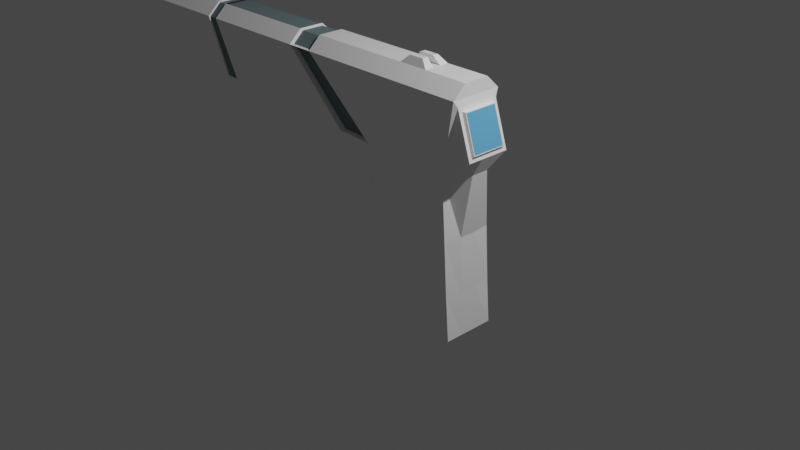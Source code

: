# Source: pistol.blend  (saved by Blender 2.83.19; exported with 4.5.12 LTS)
import bpy
from mathutils import Matrix  # noqa: F401  (used for matrix-valued properties, if any)

bpy.ops.wm.read_factory_settings(use_empty=True)
scene = bpy.context.scene
scene.name = 'Scene'

# ---- collections
col_collection = bpy.data.collections.new('Collection'); scene.collection.children.link(col_collection)

# ---- materials (node trees are filled in below, after node groups)
mat_material = bpy.data.materials.new('Material')
mat_material.alpha_threshold = 0.0
mat_material.use_transparent_shadow = False
mat_material.line_color = (0.0, 0.0, 0.0, 1.0)
mat_material_001 = bpy.data.materials.new('Material.001')
mat_material_001.use_transparent_shadow = False
mat_material_002 = bpy.data.materials.new('Material.002')
mat_material_002.use_transparent_shadow = False

# ---- material node trees
mat_material.use_nodes = True; mat_material.node_tree.nodes.clear()
_N = mat_material.node_tree.nodes; _L = mat_material.node_tree.links
n0 = _N.new('ShaderNodeOutputMaterial'); n0.name = 'Material Output'; n0.location = (300, 300)
n1 = _N.new('ShaderNodeBsdfPrincipled'); n1.name = 'Principled BSDF'; n1.location = (10, 300)
n1.distribution = 'GGX'
n1.subsurface_method = 'BURLEY'
n1.inputs[0].default_value = (1.0, 1.0, 1.0, 1.0)
n1.inputs[2].default_value = 0.4
n1.inputs[3].default_value = 1.45
n1.inputs[27].default_value = (0.0, 0.0, 0.0, 1.0)
n1.inputs[28].default_value = 1.0
_L.new(n1.outputs[0], n0.inputs[0])
n0.is_active_output = True
mat_material_001.use_nodes = True; mat_material_001.node_tree.nodes.clear()
_N = mat_material_001.node_tree.nodes; _L = mat_material_001.node_tree.links
n0 = _N.new('ShaderNodeBsdfPrincipled'); n0.name = 'Principled BSDF'; n0.location = (10, 300)
n0.distribution = 'GGX'
n0.subsurface_method = 'BURLEY'
n0.inputs[0].default_value = (0.1352, 0.4541, 0.8, 1.0)
n0.inputs[3].default_value = 1.45
n0.inputs[9].default_value = (26.9, 20.6, 0.1)
n0.inputs[27].default_value = (0.0, 0.0, 0.0, 1.0)
n0.inputs[28].default_value = 1.0
n1 = _N.new('ShaderNodeOutputMaterial'); n1.name = 'Material Output'; n1.location = (300, 300)
_L.new(n0.outputs[0], n1.inputs[0])
n1.is_active_output = True
mat_material_002.use_nodes = True; mat_material_002.node_tree.nodes.clear()
_N = mat_material_002.node_tree.nodes; _L = mat_material_002.node_tree.links
n0 = _N.new('ShaderNodeBsdfPrincipled'); n0.name = 'Principled BSDF'; n0.location = (10, 300)
n0.distribution = 'GGX'
n0.subsurface_method = 'BURLEY'
n0.inputs[0].default_value = (0.1625, 0.22, 0.2396, 1.0)
n0.inputs[3].default_value = 1.45
n0.inputs[27].default_value = (0.0, 0.0, 0.0, 1.0)
n0.inputs[28].default_value = 1.0
n1 = _N.new('ShaderNodeOutputMaterial'); n1.name = 'Material Output'; n1.location = (300, 300)
_L.new(n0.outputs[0], n1.inputs[0])
n1.is_active_output = True

# ---- world
world_world = bpy.data.worlds.new('World'); scene.world = world_world
world_world.use_nodes = True; world_world.node_tree.nodes.clear()
_N = world_world.node_tree.nodes; _L = world_world.node_tree.links
n0 = _N.new('ShaderNodeOutputWorld'); n0.name = 'World Output'; n0.location = (300, 300)
n1 = _N.new('ShaderNodeBackground'); n1.name = 'Background'; n1.location = (10, 300)
n1.inputs[0].default_value = (0.05088, 0.05088, 0.05088, 1.0)
_L.new(n1.outputs[0], n0.inputs[0])
n0.is_active_output = True
world_world.color = (0.05088, 0.05088, 0.05088)
world_world.use_sun_shadow = False
world_world.sun_shadow_jitter_overblur = 0.0

# ---- cameras
cam_camera = bpy.data.cameras.new('Camera')
cam_camera.clip_end = 100.0
cam_camera.ortho_scale = 7.314

# ---- lights
light_light = bpy.data.lights.new('Light', 'POINT')
light_light.transmission_factor = 0.0
light_light.energy = 1000.0
light_light.shadow_soft_size = 0.1
light_light.shadow_maximum_resolution = 0.006
light_light.use_absolute_resolution = True

# ---- meshes
me_cube = bpy.data.meshes.new('Cube')
me_cube.from_pydata([(0.8811, 0.2893, 0.8568), (1.0, 0.2893, -0.8824), (0.8811, -0.2893, 0.8568), (1.0, -0.2893, -0.8824), (-0.1382, 0.2893, 0.867), (0.05219, 0.2893, -0.9188), (-0.1382, -0.2893, 0.867), (0.05219, -0.2893, -0.9188), (0.926, 0.2893, 0.1673), (0.1978, -0.2893, -0.4041), (0.926, -0.2893, 0.1673), (0.1978, 0.2893, -0.4041), (1.0, -0.2893, 1.593), (-1.0, -0.2893, 1.593), (1.0, 0.2893, 1.593), (-1.0, 0.2893, 1.593), (-3.668, -0.2893, 1.0), (-3.668, 0.2893, 1.0), (-3.668, -0.2893, 1.593), (-3.668, 0.2893, 1.593), (-3.668, -0.1504, 1.142), (-3.668, 0.1504, 1.142), (-3.668, -0.1504, 1.45), (-3.668, 0.1504, 1.45), (-3.77, -0.1086, 1.183), (-3.77, 0.1086, 1.183), (-3.77, -0.1086, 1.409), (-3.77, 0.1086, 1.409), (1.0, -0.1435, 1.729), (-1.0, -0.1435, 1.729), (1.0, 0.1435, 1.729), (-1.0, 0.1435, 1.729), (-3.668, -0.1435, 1.729), (-3.668, 0.1435, 1.729), (-0.1913, -0.1261, 0.7849), (-0.1913, 0.1261, 0.7849), (-3.67, -0.1675, 0.9507), (-3.67, 0.1675, 0.9507), (-3.77, -0.1256, 1.168), (-3.77, 0.1256, 1.168), (-3.77, -0.1256, 1.425), (-3.77, 0.1256, 1.425), (-3.576, -0.09486, 1.198), (-3.576, 0.09486, 1.198), (-3.576, -0.09486, 1.395), (-3.576, 0.09486, 1.395), (-0.5422, 0.2893, 0.8822), (-1.305, 0.2893, 1.593), (-1.305, -0.2893, 1.593), (-0.5422, -0.2893, 0.8822), (-1.305, 0.1435, 1.729), (-1.305, -0.1435, 1.729), (-0.4954, 0.1261, 0.7963), (-0.4954, -0.1261, 0.7963), (-0.3245, -0.06587, 0.5674), (-0.3245, 0.06587, 0.5674), (-0.3782, 0.06587, 0.5908), (-0.3782, -0.06587, 0.5908), (-0.4455, -0.04394, 0.2824), (-0.4455, 0.04394, 0.2824), (-0.4814, 0.04394, 0.298), (-0.4814, -0.04394, 0.298), (1.173, 0.244, 1.038), (1.173, -0.244, 1.038), (1.015, 0.244, 1.523), (1.015, -0.244, 1.523), (1.161, 0.2068, 1.075), (1.161, -0.2068, 1.075), (1.027, 0.2068, 1.486), (1.027, -0.2068, 1.486), (1.182, 0.1935, 1.097), (1.182, -0.1935, 1.097), (1.057, 0.1935, 1.482), (1.057, -0.1935, 1.482), (1.18, 0.1854, 1.105), (1.18, -0.1854, 1.105), (1.06, 0.1854, 1.474), (1.06, -0.1854, 1.474), (-1.0, -0.2229, 1.593), (-0.1382, -0.2229, 0.867), (-1.0, 0.2229, 1.593), (-0.1382, 0.2229, 0.867), (-1.305, 0.2229, 1.593), (-1.305, -0.2229, 1.593), (-0.5422, 0.2229, 0.8822), (-0.5422, -0.2229, 0.8822), (-1.286, 0.2524, 1.59), (-1.019, 0.2524, 1.59), (-1.286, -0.2524, 1.59), (-1.019, -0.2524, 1.59), (-1.019, -0.1252, 1.709), (-1.019, 0.1252, 1.709), (-1.286, 0.1252, 1.709), (-1.286, -0.1252, 1.709), (0.05219, 0.09644, -0.9188), (0.05219, -0.09644, -0.9188), (1.078, 0.09644, 0.8519), (1.078, -0.09644, 0.8519), (-0.1382, -0.09644, 0.867), (-0.1382, 0.09644, 0.867), (1.0, -0.09644, -0.8824), (1.0, 0.09644, -0.8824), (0.9539, 0.09644, 0.1722), (0.9539, -0.09644, 0.1722), (0.1978, -0.09644, -0.4041), (0.1978, 0.09644, -0.4041), (1.0, 0.09644, 1.593), (1.0, -0.09644, 1.593), (-3.668, -0.09644, 1.0), (-3.668, 0.09644, 1.0), (-3.668, -0.09644, 1.593), (-3.668, 0.09644, 1.593), (-3.668, -0.05013, 1.142), (-3.668, 0.05013, 1.142), (-3.668, -0.05013, 1.45), (-3.668, 0.05013, 1.45), (-3.77, -0.04186, 1.168), (-3.77, 0.04186, 1.168), (-3.77, -0.04186, 1.425), (-3.77, 0.04186, 1.425), (1.0, 0.04783, 1.729), (1.0, -0.04783, 1.729), (-1.0, -0.04783, 1.729), (-1.0, 0.04783, 1.729), (-3.668, -0.04783, 1.729), (-3.668, 0.04783, 1.729), (-0.14, -0.05583, 0.8177), (-0.14, 0.05583, 0.8177), (-3.67, -0.05583, 0.9507), (-3.67, 0.05583, 0.9507), (-3.77, -0.03622, 1.183), (-3.77, 0.03622, 1.183), (-3.77, -0.03622, 1.409), (-3.77, 0.03622, 1.409), (-3.576, -0.03162, 1.198), (-3.576, 0.03162, 1.198), (-3.576, -0.03162, 1.395), (-3.576, 0.03162, 1.395), (-0.5441, -0.05583, 0.833), (-0.5441, 0.05583, 0.833), (-1.305, 0.04783, 1.729), (-1.305, -0.04783, 1.729), (-0.2844, -0.05583, 0.5145), (-0.2844, 0.05583, 0.5145), (-0.4209, -0.048, 0.5741), (-0.4209, 0.05583, 0.5741), (-0.4275, -0.02942, 0.2745), (-0.4275, 0.02942, 0.2745), (-0.4994, -0.02158, 0.3059), (-0.4994, 0.02942, 0.3059), (1.173, 0.08133, 1.038), (1.173, -0.08133, 1.038), (1.015, 0.08133, 1.523), (1.015, -0.08133, 1.523), (1.161, 0.06892, 1.075), (1.161, -0.06892, 1.075), (1.027, 0.06892, 1.486), (1.027, -0.06892, 1.486), (1.182, 0.06449, 1.097), (1.182, -0.06449, 1.097), (1.057, 0.06449, 1.482), (1.057, -0.06449, 1.482), (1.18, 0.0618, 1.105), (1.18, -0.0618, 1.105), (1.06, 0.0618, 1.474), (1.06, -0.0618, 1.474), (-1.019, -0.04173, 1.709), (-1.019, 0.04173, 1.709), (-1.286, 0.04173, 1.709), (-1.286, -0.04173, 1.709), (-2.105, 0.2893, 0.9411), (-2.105, -0.2893, 0.9411), (-2.107, 0.1675, 0.8919), (-2.107, -0.1675, 0.8919), (-2.487, 0.2893, 1.593), (-2.487, -0.2893, 1.593), (-2.487, 0.1435, 1.729), (-2.487, -0.1435, 1.729), (-2.107, 0.05583, 0.8919), (-2.107, -0.05583, 0.8919), (-2.25, 0.2893, 0.9466), (-2.771, 0.2893, 0.9662), (-2.25, -0.2893, 0.9466), (-2.771, -0.2893, 0.9662), (-2.252, 0.1675, 0.8973), (-2.773, 0.1675, 0.9169), (-2.252, -0.1675, 0.8973), (-2.773, -0.1675, 0.9169), (-2.252, 0.05583, 0.8973), (-2.773, 0.05583, 0.9169), (-2.252, -0.05583, 0.8973), (-2.773, -0.05583, 0.9169), (-2.596, -0.04783, 1.729), (-2.99, -0.04783, 1.729), (-2.596, 0.04783, 1.729), (-2.99, 0.04783, 1.729), (-2.99, 0.2893, 1.593), (-2.596, 0.2893, 1.593), (-2.99, -0.2893, 1.593), (-2.596, -0.2893, 1.593), (-2.99, 0.1435, 1.729), (-2.596, 0.1435, 1.729), (-2.99, -0.1435, 1.729), (-2.596, -0.1435, 1.729), (-2.424, 0.2893, 0.9531), (-2.598, 0.2893, 0.9597), (-2.424, -0.2893, 0.9531), (-2.598, -0.2893, 0.9597), (-2.426, 0.1675, 0.9039), (-2.599, 0.1675, 0.9104), (-2.426, -0.1675, 0.9039), (-2.599, -0.1675, 0.9104), (-2.426, 0.05583, 0.9039), (-2.599, 0.05583, 0.9104), (-2.426, -0.05583, 0.9039), (-2.599, -0.05583, 0.9104), (-2.728, -0.04783, 1.729), (-2.859, -0.04783, 1.729), (-2.728, 0.04783, 1.729), (-2.859, 0.04783, 1.729), (-2.859, 0.2893, 1.593), (-2.728, 0.2893, 1.593), (-2.859, -0.2893, 1.593), (-2.728, -0.2893, 1.593), (-2.859, 0.1435, 1.729), (-2.728, 0.1435, 1.729), (-2.859, -0.1435, 1.729), (-2.728, -0.1435, 1.729), (-2.859, -0.02706, 1.811), (-2.99, -0.02706, 1.811), (-2.859, 0.02706, 1.811), (-2.99, 0.02706, 1.811), (0.5261, 0.2893, -0.9999), (0.3714, -0.2893, 0.8619), (0.5261, -0.2893, -0.9999), (0.3714, 0.2893, 0.8619), (0.5619, 0.2893, -0.1184), (0.5619, -0.2893, -0.1184), (0.0, -0.2893, 1.593), (0.0, 0.2893, 1.593), (1.192e-07, -0.1435, 1.729), (0.0, 0.1435, 1.729), (0.0, 0.04783, 1.729), (0.0, -0.04783, 1.729), (0.5261, 0.09644, -0.9999), (0.5261, -0.09644, -0.9999), (0.763, -0.2893, -0.9999), (0.6263, 0.2893, 0.8593), (0.744, 0.2893, 0.02443), (0.5, 0.2893, 1.593), (0.5, 0.1435, 1.729), (0.5, 0.04783, 1.729), (0.5, -0.04783, 1.729), (0.763, 0.2893, -0.9999), (0.6263, -0.2893, 0.8593), (0.744, -0.2893, 0.02443), (0.5, -0.2893, 1.593), (0.5, -0.1435, 1.729), (0.763, 0.09644, -0.9999), (0.763, -0.09644, -0.9999), (0.6841, 0.2893, -0.9999), (0.6051, 0.2893, -0.9999), (0.5413, -0.2893, 0.8602), (0.4564, -0.2893, 0.861), (0.6833, -0.2893, -0.02318), (0.6226, -0.2893, -0.07079), (0.3333, -0.2893, 1.593), (0.1667, -0.2893, 1.593), (0.3333, -0.1435, 1.729), (0.1667, -0.1435, 1.729), (0.6841, 0.09644, -0.9999), (0.6051, 0.09644, -0.9999), (0.6841, -0.09644, -0.9999), (0.6051, -0.09644, -0.9999), (0.6051, -0.2893, -0.9999), (0.6841, -0.2893, -0.9999), (0.4564, 0.2893, 0.861), (0.5413, 0.2893, 0.8602), (0.6226, 0.2893, -0.07079), (0.6833, 0.2893, -0.02318), (0.1667, 0.2893, 1.593), (0.3333, 0.2893, 1.593), (0.1667, 0.1435, 1.729), (0.3333, 0.1435, 1.729), (0.1667, 0.04783, 1.729), (0.3333, 0.04783, 1.729), (0.1667, -0.04783, 1.729), (0.3333, -0.04783, 1.729), (0.3333, 0.09894, 1.807), (0.4168, 0.09894, 1.807), (0.3333, 0.03298, 1.807), (0.4168, 0.03298, 1.807), (0.3333, -0.03298, 1.807), (0.4168, -0.03298, 1.807), (0.4168, -0.09894, 1.807), (0.3333, -0.09894, 1.807), (0.2499, -0.09894, 1.807), (0.2499, 0.09894, 1.807), (0.2499, 0.03298, 1.807), (0.2499, -0.03298, 1.807), (-2.72, 0.2737, 1.588), (-2.596, 0.2737, 1.588), (-2.72, -0.2737, 1.588), (-2.596, -0.2737, 1.588), (-2.72, 0.1358, 1.717), (-2.596, 0.1358, 1.717), (-2.72, -0.1358, 1.717), (-2.596, -0.1358, 1.717), (-2.596, 0.04526, 1.717), (-2.596, -0.04526, 1.717), (-2.268, -0.2737, 0.9764), (-2.268, 0.2737, 0.9764), (-2.432, 0.2737, 0.9826), (-2.432, -0.2737, 0.9826), (-2.72, -0.04526, 1.717), (-2.72, 0.04526, 1.717), (-2.487, 0.1435, 1.718), (-1.305, 0.1435, 1.718), (-2.487, -0.1435, 1.718), (-1.305, -0.1435, 1.718), (-1.305, -0.04783, 1.718), (-1.305, 0.04783, 1.718), (-2.596, 0.1435, 1.718), (-2.596, -0.1435, 1.718), (-2.487, -0.04783, 1.718), (-2.487, 0.04783, 1.718), (-2.596, -0.04783, 1.718), (-2.596, 0.04783, 1.718), (0.963, 0.2893, -0.4164), (0.963, -0.2893, -0.4164), (0.125, 0.2893, -0.7019), (0.125, -0.2893, -0.7019), (0.125, -0.09644, -0.7019), (0.125, 0.09644, -0.7019), (0.9769, 0.09644, -0.4139), (0.9769, -0.09644, -0.4139), (0.544, -0.2893, -0.5591), (0.544, 0.2893, -0.5591), (0.7535, -0.2893, -0.4877), (0.7535, 0.2893, -0.4877), (0.6139, 0.2893, -0.5353), (0.6837, 0.2893, -0.5115), (0.6837, -0.2893, -0.5115), (0.6139, -0.2893, -0.5353)], [], [(254, 2, 12, 256), (237, 233, 6, 9), (105, 99, 4, 11), (259, 100, 3, 246), (103, 97, 2, 10), (248, 247, 0, 8), (339, 248, 8, 328), (335, 103, 10, 329), (333, 105, 11, 330), (336, 237, 9, 331), (256, 12, 28, 257), (196, 181, 17, 19), (12, 2, 63, 65), (235, 4, 15, 239), (16, 18, 22, 20), (196, 19, 33, 200), (109, 17, 37, 129), (183, 198, 18, 16), (23, 21, 39, 41), (108, 16, 20, 112), (19, 17, 21, 23), (111, 19, 23, 115), (24, 26, 44, 42), (115, 23, 41, 119), (20, 22, 40, 38), (112, 20, 38, 116), (243, 122, 29, 240), (195, 200, 33, 125), (110, 18, 32, 124), (123, 31, 91, 167), (239, 15, 31, 241), (106, 14, 30, 120), (191, 187, 36, 128), (183, 16, 36, 187), (98, 6, 34, 126), (46, 4, 35, 52), (131, 25, 39, 117), (132, 26, 40, 118), (26, 24, 38, 40), (25, 27, 41, 39), (134, 42, 44, 136), (130, 24, 42, 134), (27, 25, 43, 45), (133, 27, 45, 137), (170, 46, 52, 172), (6, 49, 53, 34), (52, 35, 55, 56), (175, 48, 51, 177), (48, 13, 89, 88), (46, 47, 82, 84), (141, 51, 93, 169), (13, 48, 83, 78), (145, 56, 60, 149), (126, 34, 54, 142), (34, 53, 57, 54), (139, 52, 56, 145), (146, 58, 61, 148), (56, 55, 59, 60), (54, 57, 61, 58), (142, 54, 58, 146), (62, 64, 68, 66), (96, 0, 62, 150), (0, 14, 64, 62), (107, 12, 65, 153), (157, 69, 73, 161), (153, 65, 69, 157), (65, 63, 67, 69), (150, 62, 66, 154), (73, 71, 75, 77), (69, 67, 71, 73), (154, 66, 70, 158), (66, 68, 72, 70), (162, 74, 76, 164), (158, 70, 74, 162), (70, 72, 76, 74), (161, 73, 77, 165), (79, 78, 83, 85), (80, 81, 84, 82), (15, 4, 81, 80), (48, 49, 85, 83), (4, 46, 84, 81), (47, 15, 80, 82), (49, 6, 79, 85), (6, 13, 78, 79), (88, 89, 90, 93), (167, 91, 92, 168), (87, 86, 92, 91), (13, 29, 90, 89), (31, 15, 87, 91), (51, 48, 88, 93), (15, 47, 86, 87), (47, 50, 92, 86), (90, 166, 169, 93), (166, 167, 168, 169), (72, 160, 164, 76), (160, 161, 165, 164), (71, 159, 163, 75), (159, 158, 162, 163), (75, 163, 165, 77), (163, 162, 164, 165), (67, 155, 159, 71), (155, 154, 158, 159), (63, 151, 155, 67), (151, 150, 154, 155), (64, 152, 156, 68), (152, 153, 157, 156), (68, 156, 160, 72), (156, 157, 161, 160), (14, 106, 152, 64), (106, 107, 153, 152), (2, 97, 151, 63), (97, 96, 150, 151), (55, 143, 147, 59), (143, 142, 146, 147), (59, 147, 149, 60), (147, 146, 148, 149), (53, 138, 144, 57), (138, 139, 145, 144), (35, 127, 143, 55), (127, 126, 142, 143), (57, 144, 148, 61), (144, 145, 149, 148), (50, 140, 168, 92), (140, 141, 169, 168), (26, 132, 136, 44), (132, 133, 137, 136), (25, 131, 135, 43), (131, 130, 134, 135), (43, 135, 137, 45), (135, 134, 136, 137), (27, 133, 119, 41), (133, 132, 118, 119), (24, 130, 116, 38), (130, 131, 117, 116), (4, 99, 127, 35), (99, 98, 126, 127), (185, 189, 129, 37), (189, 191, 128, 129), (12, 107, 121, 28), (107, 106, 120, 121), (29, 122, 166, 90), (122, 123, 167, 166), (19, 111, 125, 33), (111, 110, 124, 125), (202, 193, 124, 32), (193, 195, 125, 124), (241, 31, 123, 242), (242, 123, 122, 243), (21, 113, 117, 39), (113, 112, 116, 117), (22, 114, 118, 40), (114, 115, 119, 118), (18, 110, 114, 22), (110, 111, 115, 114), (17, 109, 113, 21), (109, 108, 112, 113), (16, 108, 128, 36), (108, 109, 129, 128), (331, 9, 104, 332), (332, 104, 105, 333), (328, 8, 102, 334), (334, 102, 103, 335), (8, 0, 96, 102), (102, 96, 97, 103), (253, 1, 101, 258), (258, 101, 100, 259), (9, 6, 98, 104), (104, 98, 99, 105), (50, 176, 316, 317), (141, 140, 321, 320), (139, 138, 179, 178), (52, 139, 178, 172), (199, 175, 177, 203), (180, 170, 172, 184), (49, 171, 173, 53), (138, 53, 173, 179), (203, 177, 318, 323), (49, 48, 175, 171), (47, 174, 176, 50), (47, 46, 170, 174), (17, 181, 185, 37), (204, 180, 184, 208), (18, 198, 202, 32), (201, 197, 301, 305), (192, 203, 323, 326), (219, 195, 231, 230), (140, 50, 317, 321), (226, 217, 193, 202), (178, 179, 190, 188), (213, 215, 191, 189), (172, 178, 188, 184), (209, 213, 189, 185), (171, 182, 186, 173), (207, 183, 187, 211), (179, 173, 186, 190), (215, 211, 187, 191), (201, 194, 327, 322), (219, 224, 200, 195), (171, 175, 199, 182), (207, 222, 198, 183), (174, 197, 201, 176), (220, 196, 200, 224), (174, 170, 180, 197), (220, 205, 181, 196), (216, 227, 306, 314), (221, 204, 205, 220), (192, 194, 308, 309), (221, 220, 224, 225), (206, 182, 310, 313), (206, 223, 222, 207), (204, 221, 300, 312), (218, 225, 224, 219), (190, 186, 210, 214), (214, 210, 211, 215), (182, 206, 210, 186), (206, 207, 211, 210), (184, 188, 212, 208), (208, 212, 213, 209), (188, 190, 214, 212), (212, 214, 215, 213), (182, 199, 303, 310), (227, 216, 217, 226), (199, 203, 307, 303), (216, 218, 219, 217), (198, 222, 226, 202), (222, 223, 227, 226), (181, 205, 209, 185), (205, 204, 208, 209), (228, 230, 231, 229), (193, 217, 228, 229), (195, 193, 229, 231), (217, 219, 230, 228), (94, 244, 245, 95), (5, 232, 244, 94), (284, 242, 243, 286), (282, 241, 242, 284), (280, 239, 241, 282), (286, 243, 240, 269), (276, 235, 239, 280), (13, 238, 240, 29), (343, 265, 237, 336), (330, 11, 236, 337), (11, 4, 235, 236), (95, 245, 234, 7), (265, 263, 233, 237), (6, 233, 238, 13), (10, 2, 254, 255), (329, 10, 255, 338), (0, 247, 249, 14), (121, 252, 257, 28), (14, 249, 250, 30), (30, 250, 251, 120), (120, 251, 252, 121), (270, 258, 259, 272), (260, 253, 258, 270), (266, 256, 257, 268), (341, 279, 248, 339), (279, 277, 247, 248), (272, 259, 246, 275), (262, 254, 256, 266), (233, 263, 267, 238), (263, 262, 266, 267), (245, 273, 274, 234), (273, 272, 275, 274), (236, 235, 276, 278), (278, 276, 277, 279), (337, 236, 278, 340), (340, 278, 279, 341), (238, 267, 269, 240), (267, 266, 268, 269), (232, 261, 271, 244), (261, 260, 270, 271), (244, 271, 273, 245), (271, 270, 272, 273), (255, 254, 262, 264), (264, 262, 263, 265), (338, 255, 264, 342), (342, 264, 265, 343), (247, 277, 281, 249), (277, 276, 280, 281), (250, 283, 288, 289), (287, 286, 299, 292), (249, 281, 283, 250), (281, 280, 282, 283), (283, 282, 297, 288), (257, 252, 293, 294), (251, 285, 287, 252), (285, 284, 286, 287), (293, 292, 295, 294), (292, 299, 296, 295), (289, 288, 290, 291), (288, 297, 298, 290), (285, 251, 291, 290), (251, 250, 289, 291), (268, 257, 294, 295), (284, 285, 290, 298), (286, 269, 296, 299), (252, 287, 292, 293), (282, 284, 298, 297), (269, 268, 295, 296), (302, 303, 307, 306), (301, 311, 312, 300), (301, 300, 304, 305), (310, 303, 302, 313), (308, 305, 304, 315), (307, 309, 314, 306), (309, 308, 315, 314), (221, 225, 304, 300), (203, 192, 309, 307), (218, 216, 314, 315), (197, 180, 311, 301), (223, 206, 313, 302), (194, 201, 305, 308), (180, 204, 312, 311), (225, 218, 315, 304), (227, 223, 302, 306), (320, 321, 325, 324), (319, 320, 324, 318), (321, 317, 316, 325), (324, 325, 327, 326), (318, 324, 326, 323), (325, 316, 322, 327), (194, 192, 326, 327), (177, 51, 319, 318), (51, 141, 320, 319), (176, 201, 322, 316), (275, 342, 343, 274), (246, 338, 342, 275), (261, 340, 341, 260), (232, 337, 340, 261), (260, 341, 339, 253), (3, 329, 338, 246), (5, 330, 337, 232), (274, 343, 336, 234), (101, 334, 335, 100), (1, 328, 334, 101), (95, 332, 333, 94), (7, 331, 332, 95), (234, 336, 331, 7), (94, 333, 330, 5), (100, 335, 329, 3), (253, 339, 328, 1)])
me_cube.polygons.foreach_set('material_index', [0, 0, 0, 0, 0, 0, 0, 0, 0, 0, 0, 0, 0, 0, 0, 0, 0, 0, 0, 0, 0, 0, 0, 0, 0, 0, 0, 0, 0, 0, 0, 0, 0, 0, 0, 0, 0, 0, 0, 0, 0, 0, 0, 0, 0, 0, 0, 0, 0, 0, 0, 0, 0, 0, 0, 0, 0, 0, 0, 0, 0, 0, 0, 0, 0, 0, 0, 0, 0, 0, 0, 0, 1, 0, 0, 0, 2, 2, 0, 0, 0, 0, 0, 0, 2, 2, 2, 0, 0, 0, 0, 0, 2, 2, 0, 0, 0, 0, 1, 1, 0, 0, 0, 0, 0, 0, 0, 0, 0, 0, 0, 0, 0, 0, 0, 0, 0, 0, 0, 0, 0, 0, 0, 0, 0, 0, 0, 0, 0, 0, 0, 0, 0, 0, 0, 0, 0, 0, 0, 0, 0, 0, 0, 0, 0, 0, 0, 0, 0, 0, 0, 0, 0, 0, 0, 0, 0, 0, 0, 0, 0, 0, 0, 0, 0, 0, 0, 0, 0, 0, 0, 0, 0, 0, 0, 0, 0, 0, 0, 0, 0, 0, 0, 0, 0, 0, 0, 0, 0, 0, 0, 0, 0, 0, 0, 0, 0, 0, 0, 0, 0, 0, 0, 0, 0, 0, 0, 0, 0, 0, 0, 0, 0, 0, 0, 0, 0, 0, 0, 0, 0, 0, 0, 0, 0, 0, 0, 0, 0, 0, 0, 0, 0, 0, 0, 0, 0, 0, 0, 0, 0, 0, 0, 0, 0, 0, 0, 0, 0, 0, 0, 0, 0, 0, 0, 0, 0, 0, 0, 0, 0, 0, 0, 0, 0, 0, 0, 0, 0, 0, 0, 0, 0, 0, 0, 0, 0, 0, 0, 0, 0, 0, 0, 0, 0, 0, 0, 0, 0, 0, 0, 0, 0, 0, 0, 0, 0, 0, 0, 0, 2, 2, 2, 2, 2, 2, 2, 0, 0, 0, 0, 0, 0, 0, 0, 0, 2, 2, 2, 2, 2, 2, 0, 0, 0, 0, 0, 0, 0, 0, 0, 0, 0, 0, 0, 0, 0, 0, 0, 0, 0, 0])
_uv = me_cube.uv_layers.new(name='UVMap')
_uv.uv.foreach_set('vector', [0.625, 0.8125, 0.625, 0.75, 0.625, 0.75, 0.625, 0.8125, 0.5208, 0.875, 0.625, 0.875, 0.625, 1.0, 0.5208, 1.0, 0.5208, 0.1667, 0.625, 0.1667, 0.625, 0.25, 0.5208, 0.25, 0.3125, 0.6667, 0.375, 0.6667, 0.375, 0.75, 0.3125, 0.75, 0.5208, 0.6667, 0.625, 0.6667, 0.625, 0.75, 0.5208, 0.75, 0.5208, 0.4375, 0.625, 0.4375, 0.625, 0.5, 0.5208, 0.5, 0.4479, 0.4375, 0.5208, 0.4375, 0.5208, 0.5, 0.4479, 0.5, 0.4479, 0.6667, 0.5208, 0.6667, 0.5208, 0.75, 0.4479, 0.75, 0.4479, 0.1667, 0.5208, 0.1667, 0.5208, 0.25, 0.4479, 0.25, 0.4479, 0.875, 0.5208, 0.875, 0.5208, 1.0, 0.4479, 1.0, 0.625, 0.8125, 0.625, 0.75, 0.625, 0.75, 0.625, 0.8125, 0.625, 0.25, 0.625, 0.25, 0.625, 0.25, 0.625, 0.25, 0.625, 0.75, 0.625, 0.75, 0.625, 0.75, 0.625, 0.75, 0.625, 0.375, 0.625, 0.25, 0.625, 0.25, 0.625, 0.375, 0.625, 1.0, 0.625, 1.0, 0.625, 1.0, 0.625, 1.0, 0.625, 0.25, 0.625, 0.25, 0.625, 0.25, 0.625, 0.25, 0.625, 0.1667, 0.625, 0.25, 0.625, 0.25, 0.625, 0.1667, 0.625, 1.0, 0.625, 1.0, 0.625, 1.0, 0.625, 1.0, 0.625, 0.25, 0.625, 0.25, 0.625, 0.25, 0.625, 0.25, 0.625, 0.08333, 0.625, 0.0, 0.625, 0.0, 0.625, 0.08333, 0.625, 0.25, 0.625, 0.25, 0.625, 0.25, 0.625, 0.25, 0.875, 0.5833, 0.875, 0.5, 0.875, 0.5, 0.875, 0.5833, 0.625, 0.04615, 0.625, 0.04615, 0.625, 0.04615, 0.625, 0.04615, 0.875, 0.5833, 0.875, 0.5, 0.875, 0.5, 0.875, 0.5833, 0.625, 1.0, 0.625, 1.0, 0.625, 1.0, 0.625, 1.0, 0.625, 0.08333, 0.625, 0.0, 0.625, 0.0, 0.625, 0.08333, 0.75, 0.6667, 0.875, 0.6667, 0.875, 0.75, 0.75, 0.75, 0.875, 0.5833, 0.875, 0.5, 0.875, 0.5, 0.875, 0.5833, 0.875, 0.6667, 0.875, 0.75, 0.875, 0.75, 0.875, 0.6667, 0.875, 0.5833, 0.875, 0.5, 0.875, 0.5, 0.875, 0.5833, 0.625, 0.375, 0.625, 0.25, 0.625, 0.25, 0.625, 0.375, 0.625, 0.5833, 0.625, 0.5, 0.625, 0.5, 0.625, 0.5833, 0.625, 0.08333, 0.625, 0.0, 0.625, 0.0, 0.625, 0.08333, 0.625, 1.0, 0.625, 1.0, 0.625, 1.0, 0.625, 1.0, 0.625, 0.08333, 0.625, 0.0, 0.625, 0.0, 0.625, 0.08333, 0.625, 0.25, 0.625, 0.25, 0.625, 0.25, 0.625, 0.25, 0.625, 0.1513, 0.625, 0.2038, 0.625, 0.25, 0.625, 0.1667, 0.625, 0.09872, 0.625, 0.04615, 0.625, 0.0, 0.625, 0.08333, 0.625, 0.04615, 0.625, 0.04615, 0.625, 0.0, 0.625, 0.0, 0.625, 0.2038, 0.625, 0.2038, 0.625, 0.25, 0.625, 0.25, 0.625, 0.09872, 0.625, 0.04615, 0.625, 0.04615, 0.625, 0.09872, 0.625, 0.09872, 0.625, 0.04615, 0.625, 0.04615, 0.625, 0.09872, 0.625, 0.2038, 0.625, 0.2038, 0.625, 0.2038, 0.625, 0.2038, 0.625, 0.1513, 0.625, 0.2038, 0.625, 0.2038, 0.625, 0.1513, 0.625, 0.25, 0.625, 0.25, 0.625, 0.25, 0.625, 0.25, 0.625, 1.0, 0.625, 1.0, 0.625, 1.0, 0.625, 1.0, 0.625, 0.25, 0.625, 0.25, 0.625, 0.25, 0.625, 0.25, 0.625, 1.0, 0.625, 1.0, 0.625, 1.0, 0.625, 1.0, 0.625, 1.0, 0.625, 1.0, 0.625, 1.0, 0.625, 1.0, 0.625, 0.25, 0.625, 0.25, 0.625, 0.25, 0.625, 0.25, 0.875, 0.6667, 0.875, 0.75, 0.875, 0.75, 0.875, 0.6667, 0.625, 1.0, 0.625, 1.0, 0.625, 1.0, 0.625, 1.0, 0.625, 0.1667, 0.625, 0.25, 0.625, 0.25, 0.625, 0.1667, 0.625, 0.08333, 0.625, 0.0, 0.625, 0.0, 0.625, 0.08333, 0.625, 1.0, 0.625, 1.0, 0.625, 1.0, 0.625, 1.0, 0.625, 0.1667, 0.625, 0.25, 0.625, 0.25, 0.625, 0.1667, 0.625, 0.08333, 0.625, 0.0, 0.625, 0.0, 0.625, 0.08333, 0.625, 0.25, 0.625, 0.25, 0.625, 0.25, 0.625, 0.25, 0.625, 1.0, 0.625, 1.0, 0.625, 1.0, 0.625, 1.0, 0.625, 0.08333, 0.625, 0.0, 0.625, 0.0, 0.625, 0.08333, 0.625, 0.5, 0.625, 0.5, 0.625, 0.5, 0.625, 0.5, 0.625, 0.5833, 0.625, 0.5, 0.625, 0.5, 0.625, 0.5833, 0.625, 0.5, 0.625, 0.5, 0.625, 0.5, 0.625, 0.5, 0.625, 0.6667, 0.625, 0.75, 0.625, 0.75, 0.625, 0.6667, 0.625, 0.6667, 0.625, 0.75, 0.625, 0.75, 0.625, 0.6667, 0.625, 0.6667, 0.625, 0.75, 0.625, 0.75, 0.625, 0.6667, 0.625, 0.75, 0.625, 0.75, 0.625, 0.75, 0.625, 0.75, 0.625, 0.5833, 0.625, 0.5, 0.625, 0.5, 0.625, 0.5833, 0.625, 0.75, 0.625, 0.75, 0.625, 0.75, 0.625, 0.75, 0.625, 0.75, 0.625, 0.75, 0.625, 0.75, 0.625, 0.75, 0.625, 0.5833, 0.625, 0.5, 0.625, 0.5, 0.625, 0.5833, 0.625, 0.5, 0.625, 0.5, 0.625, 0.5, 0.625, 0.5, 0.625, 0.5833, 0.625, 0.5, 0.625, 0.5, 0.625, 0.5833, 0.625, 0.5833, 0.625, 0.5, 0.625, 0.5, 0.625, 0.5833, 0.625, 0.5, 0.625, 0.5, 0.625, 0.5, 0.625, 0.5, 0.625, 0.6667, 0.625, 0.75, 0.625, 0.75, 0.625, 0.6667, 0.625, 1.0, 0.625, 1.0, 0.625, 1.0, 0.625, 1.0, 0.625, 0.25, 0.625, 0.25, 0.625, 0.25, 0.625, 0.25, 0.625, 0.25, 0.625, 0.25, 0.625, 0.25, 0.625, 0.25, 0.625, 1.0, 0.625, 1.0, 0.625, 1.0, 0.625, 1.0, 0.625, 0.25, 0.625, 0.25, 0.625, 0.25, 0.625, 0.25, 0.625, 0.25, 0.625, 0.25, 0.625, 0.25, 0.625, 0.25, 0.625, 1.0, 0.625, 1.0, 0.625, 1.0, 0.625, 1.0, 0.625, 1.0, 0.625, 1.0, 0.625, 1.0, 0.625, 1.0, 0.625, 1.0, 0.625, 1.0, 0.625, 1.0, 0.625, 1.0, 0.875, 0.5833, 0.875, 0.5, 0.875, 0.5, 0.875, 0.5833, 0.625, 0.25, 0.625, 0.25, 0.625, 0.25, 0.625, 0.25, 0.625, 1.0, 0.625, 1.0, 0.625, 1.0, 0.625, 1.0, 0.625, 0.25, 0.625, 0.25, 0.625, 0.25, 0.625, 0.25, 0.625, 1.0, 0.625, 1.0, 0.625, 1.0, 0.625, 1.0, 0.625, 0.25, 0.625, 0.25, 0.625, 0.25, 0.625, 0.25, 0.625, 0.25, 0.625, 0.25, 0.625, 0.25, 0.625, 0.25, 0.875, 0.75, 0.875, 0.6667, 0.875, 0.6667, 0.875, 0.75, 0.875, 0.6667, 0.875, 0.5833, 0.875, 0.5833, 0.875, 0.6667, 0.625, 0.5, 0.625, 0.5833, 0.625, 0.5833, 0.625, 0.5, 0.625, 0.5833, 0.625, 0.6667, 0.625, 0.6667, 0.625, 0.5833, 0.625, 0.75, 0.625, 0.6667, 0.625, 0.6667, 0.625, 0.75, 0.625, 0.6667, 0.625, 0.5833, 0.625, 0.5833, 0.625, 0.6667, 0.625, 0.75, 0.625, 0.6667, 0.625, 0.6667, 0.625, 0.75, 0.625, 0.6667, 0.625, 0.5833, 0.625, 0.5833, 0.625, 0.6667, 0.625, 0.75, 0.625, 0.6667, 0.625, 0.6667, 0.625, 0.75, 0.625, 0.6667, 0.625, 0.5833, 0.625, 0.5833, 0.625, 0.6667, 0.625, 0.75, 0.625, 0.6667, 0.625, 0.6667, 0.625, 0.75, 0.625, 0.6667, 0.625, 0.5833, 0.625, 0.5833, 0.625, 0.6667, 0.625, 0.5, 0.625, 0.5833, 0.625, 0.5833, 0.625, 0.5, 0.625, 0.5833, 0.625, 0.6667, 0.625, 0.6667, 0.625, 0.5833, 0.625, 0.5, 0.625, 0.5833, 0.625, 0.5833, 0.625, 0.5, 0.625, 0.5833, 0.625, 0.6667, 0.625, 0.6667, 0.625, 0.5833, 0.625, 0.5, 0.625, 0.5833, 0.625, 0.5833, 0.625, 0.5, 0.625, 0.5833, 0.625, 0.6667, 0.625, 0.6667, 0.625, 0.5833, 0.625, 0.75, 0.625, 0.6667, 0.625, 0.6667, 0.625, 0.75, 0.625, 0.6667, 0.625, 0.5833, 0.625, 0.5833, 0.625, 0.6667, 0.625, 0.25, 0.625, 0.1667, 0.625, 0.1667, 0.625, 0.25, 0.625, 0.1667, 0.625, 0.08333, 0.625, 0.08333, 0.625, 0.1667, 0.625, 0.25, 0.625, 0.1667, 0.625, 0.1667, 0.625, 0.25, 0.625, 0.1667, 0.625, 0.08333, 0.625, 0.08333, 0.625, 0.1667, 0.625, 0.0, 0.625, 0.08333, 0.625, 0.08333, 0.625, 0.0, 0.625, 0.08333, 0.625, 0.1667, 0.625, 0.1667, 0.625, 0.08333, 0.625, 0.25, 0.625, 0.1667, 0.625, 0.1667, 0.625, 0.25, 0.625, 0.1667, 0.625, 0.08333, 0.625, 0.08333, 0.625, 0.1667, 0.625, 0.0, 0.625, 0.08333, 0.625, 0.08333, 0.625, 0.0, 0.625, 0.08333, 0.625, 0.1667, 0.625, 0.1667, 0.625, 0.08333, 0.875, 0.5, 0.875, 0.5833, 0.875, 0.5833, 0.875, 0.5, 0.875, 0.5833, 0.875, 0.6667, 0.875, 0.6667, 0.875, 0.5833, 0.625, 0.04615, 0.625, 0.09872, 0.625, 0.09872, 0.625, 0.04615, 0.625, 0.09872, 0.625, 0.1513, 0.625, 0.1513, 0.625, 0.09872, 0.625, 0.2038, 0.625, 0.1513, 0.625, 0.1513, 0.625, 0.2038, 0.625, 0.1513, 0.625, 0.09872, 0.625, 0.09872, 0.625, 0.1513, 0.625, 0.2038, 0.625, 0.1513, 0.625, 0.1513, 0.625, 0.2038, 0.625, 0.1513, 0.625, 0.09872, 0.625, 0.09872, 0.625, 0.1513, 0.625, 0.2038, 0.625, 0.1513, 0.625, 0.1667, 0.625, 0.25, 0.625, 0.1513, 0.625, 0.09872, 0.625, 0.08333, 0.625, 0.1667, 0.625, 0.04615, 0.625, 0.09872, 0.625, 0.08333, 0.625, 0.0, 0.625, 0.09872, 0.625, 0.1513, 0.625, 0.1667, 0.625, 0.08333, 0.625, 0.25, 0.625, 0.1667, 0.625, 0.1667, 0.625, 0.25, 0.625, 0.1667, 0.625, 0.08333, 0.625, 0.08333, 0.625, 0.1667, 0.625, 0.25, 0.625, 0.1667, 0.625, 0.1667, 0.625, 0.25, 0.625, 0.1667, 0.625, 0.08333, 0.625, 0.08333, 0.625, 0.1667, 0.625, 0.75, 0.625, 0.6667, 0.625, 0.6667, 0.625, 0.75, 0.625, 0.6667, 0.625, 0.5833, 0.625, 0.5833, 0.625, 0.6667, 0.875, 0.75, 0.875, 0.6667, 0.875, 0.6667, 0.875, 0.75, 0.875, 0.6667, 0.875, 0.5833, 0.875, 0.5833, 0.875, 0.6667, 0.875, 0.5, 0.875, 0.5833, 0.875, 0.5833, 0.875, 0.5, 0.875, 0.5833, 0.875, 0.6667, 0.875, 0.6667, 0.875, 0.5833, 0.875, 0.75, 0.875, 0.6667, 0.875, 0.6667, 0.875, 0.75, 0.875, 0.6667, 0.875, 0.5833, 0.875, 0.5833, 0.875, 0.6667, 0.75, 0.5, 0.875, 0.5, 0.875, 0.5833, 0.75, 0.5833, 0.75, 0.5833, 0.875, 0.5833, 0.875, 0.6667, 0.75, 0.6667, 0.625, 0.25, 0.625, 0.1667, 0.625, 0.1667, 0.625, 0.25, 0.625, 0.1667, 0.625, 0.08333, 0.625, 0.08333, 0.625, 0.1667, 0.875, 0.75, 0.875, 0.6667, 0.875, 0.6667, 0.875, 0.75, 0.875, 0.6667, 0.875, 0.5833, 0.875, 0.5833, 0.875, 0.6667, 0.875, 0.75, 0.875, 0.6667, 0.875, 0.6667, 0.875, 0.75, 0.875, 0.6667, 0.875, 0.5833, 0.875, 0.5833, 0.875, 0.6667, 0.625, 0.25, 0.625, 0.1667, 0.625, 0.1667, 0.625, 0.25, 0.625, 0.1667, 0.625, 0.08333, 0.625, 0.08333, 0.625, 0.1667, 0.625, 0.0, 0.625, 0.08333, 0.625, 0.08333, 0.625, 0.0, 0.625, 0.08333, 0.625, 0.1667, 0.625, 0.1667, 0.625, 0.08333, 0.4479, 0.0, 0.5208, 0.0, 0.5208, 0.08333, 0.4479, 0.08333, 0.4479, 0.08333, 0.5208, 0.08333, 0.5208, 0.1667, 0.4479, 0.1667, 0.4479, 0.5, 0.5208, 0.5, 0.5208, 0.5833, 0.4479, 0.5833, 0.4479, 0.5833, 0.5208, 0.5833, 0.5208, 0.6667, 0.4479, 0.6667, 0.5208, 0.5, 0.625, 0.5, 0.625, 0.5833, 0.5208, 0.5833, 0.5208, 0.5833, 0.625, 0.5833, 0.625, 0.6667, 0.5208, 0.6667, 0.3125, 0.5, 0.375, 0.5, 0.375, 0.5833, 0.3125, 0.5833, 0.3125, 0.5833, 0.375, 0.5833, 0.375, 0.6667, 0.3125, 0.6667, 0.5208, 0.0, 0.625, 0.0, 0.625, 0.08333, 0.5208, 0.08333, 0.5208, 0.08333, 0.625, 0.08333, 0.625, 0.1667, 0.5208, 0.1667, 0.625, 0.25, 0.625, 0.25, 0.625, 0.25, 0.625, 0.25, 0.875, 0.6667, 0.875, 0.5833, 0.875, 0.5833, 0.875, 0.6667, 0.625, 0.1667, 0.625, 0.08333, 0.625, 0.08333, 0.625, 0.1667, 0.625, 0.25, 0.625, 0.1667, 0.625, 0.1667, 0.625, 0.25, 0.625, 1.0, 0.625, 1.0, 0.625, 1.0, 0.625, 1.0, 0.625, 0.25, 0.625, 0.25, 0.625, 0.25, 0.625, 0.25, 0.625, 1.0, 0.625, 1.0, 0.625, 1.0, 0.625, 1.0, 0.625, 0.08333, 0.625, 0.0, 0.625, 0.0, 0.625, 0.08333, 0.625, 1.0, 0.625, 1.0, 0.625, 1.0, 0.625, 1.0, 0.625, 1.0, 0.625, 1.0, 0.625, 1.0, 0.625, 1.0, 0.625, 0.25, 0.625, 0.25, 0.625, 0.25, 0.625, 0.25, 0.625, 0.25, 0.625, 0.25, 0.625, 0.25, 0.625, 0.25, 0.625, 0.25, 0.625, 0.25, 0.625, 0.25, 0.625, 0.25, 0.625, 0.25, 0.625, 0.25, 0.625, 0.25, 0.625, 0.25, 0.625, 1.0, 0.625, 1.0, 0.625, 1.0, 0.625, 1.0, 0.625, 0.25, 0.625, 0.25, 0.625, 0.25, 0.625, 0.25, 0.875, 0.6667, 0.875, 0.75, 0.875, 0.75, 0.875, 0.6667, 0.875, 0.5833, 0.875, 0.5833, 0.875, 0.5833, 0.875, 0.5833, 0.875, 0.5833, 0.875, 0.5, 0.875, 0.5, 0.875, 0.5833, 0.875, 0.75, 0.875, 0.6667, 0.875, 0.6667, 0.875, 0.75, 0.625, 0.1667, 0.625, 0.08333, 0.625, 0.08333, 0.625, 0.1667, 0.625, 0.1667, 0.625, 0.08333, 0.625, 0.08333, 0.625, 0.1667, 0.625, 0.25, 0.625, 0.1667, 0.625, 0.1667, 0.625, 0.25, 0.625, 0.25, 0.625, 0.1667, 0.625, 0.1667, 0.625, 0.25, 0.625, 1.0, 0.625, 1.0, 0.625, 1.0, 0.625, 1.0, 0.625, 1.0, 0.625, 1.0, 0.625, 1.0, 0.625, 1.0, 0.625, 0.08333, 0.625, 0.0, 0.625, 0.0, 0.625, 0.08333, 0.625, 0.08333, 0.625, 0.0, 0.625, 0.0, 0.625, 0.08333, 0.875, 0.5, 0.875, 0.5833, 0.875, 0.5833, 0.875, 0.5, 0.875, 0.5833, 0.875, 0.5, 0.875, 0.5, 0.875, 0.5833, 0.625, 1.0, 0.625, 1.0, 0.625, 1.0, 0.625, 1.0, 0.625, 1.0, 0.625, 1.0, 0.625, 1.0, 0.625, 1.0, 0.625, 0.25, 0.625, 0.25, 0.625, 0.25, 0.625, 0.25, 0.625, 0.25, 0.625, 0.25, 0.625, 0.25, 0.625, 0.25, 0.625, 0.25, 0.625, 0.25, 0.625, 0.25, 0.625, 0.25, 0.625, 0.25, 0.625, 0.25, 0.625, 0.25, 0.625, 0.25, 0.875, 0.6667, 0.875, 0.75, 0.875, 0.75, 0.875, 0.6667, 0.625, 0.25, 0.625, 0.25, 0.625, 0.25, 0.625, 0.25, 0.875, 0.6667, 0.875, 0.5833, 0.875, 0.5833, 0.875, 0.6667, 0.625, 0.25, 0.625, 0.25, 0.625, 0.25, 0.625, 0.25, 0.625, 1.0, 0.625, 1.0, 0.625, 1.0, 0.625, 1.0, 0.625, 1.0, 0.625, 1.0, 0.625, 1.0, 0.625, 1.0, 0.625, 0.25, 0.625, 0.25, 0.625, 0.25, 0.625, 0.25, 0.875, 0.5833, 0.875, 0.5, 0.875, 0.5, 0.875, 0.5833, 0.625, 0.08333, 0.625, 0.0, 0.625, 0.0, 0.625, 0.08333, 0.625, 0.08333, 0.625, 0.0, 0.625, 0.0, 0.625, 0.08333, 0.625, 1.0, 0.625, 1.0, 0.625, 1.0, 0.625, 1.0, 0.625, 1.0, 0.625, 1.0, 0.625, 1.0, 0.625, 1.0, 0.625, 0.25, 0.625, 0.1667, 0.625, 0.1667, 0.625, 0.25, 0.625, 0.25, 0.625, 0.1667, 0.625, 0.1667, 0.625, 0.25, 0.625, 0.1667, 0.625, 0.08333, 0.625, 0.08333, 0.625, 0.1667, 0.625, 0.1667, 0.625, 0.08333, 0.625, 0.08333, 0.625, 0.1667, 0.625, 1.0, 0.625, 1.0, 0.625, 1.0, 0.625, 1.0, 0.875, 0.75, 0.875, 0.6667, 0.875, 0.6667, 0.875, 0.75, 0.625, 1.0, 0.625, 1.0, 0.625, 1.0, 0.625, 1.0, 0.875, 0.6667, 0.875, 0.5833, 0.875, 0.5833, 0.875, 0.6667, 0.625, 1.0, 0.625, 1.0, 0.625, 1.0, 0.625, 1.0, 0.625, 1.0, 0.625, 1.0, 0.625, 1.0, 0.625, 1.0, 0.625, 0.25, 0.625, 0.25, 0.625, 0.25, 0.625, 0.25, 0.625, 0.25, 0.625, 0.25, 0.625, 0.25, 0.625, 0.25, 0.875, 0.6667, 0.875, 0.5833, 0.875, 0.5833, 0.875, 0.6667, 0.875, 0.6667, 0.875, 0.6667, 0.875, 0.6667, 0.875, 0.6667, 0.875, 0.5833, 0.875, 0.6667, 0.875, 0.6667, 0.875, 0.5833, 0.875, 0.6667, 0.875, 0.5833, 0.875, 0.5833, 0.875, 0.6667, 0.125, 0.5833, 0.25, 0.5833, 0.25, 0.6667, 0.125, 0.6667, 0.125, 0.5, 0.25, 0.5, 0.25, 0.5833, 0.125, 0.5833, 0.7292, 0.5833, 0.75, 0.5833, 0.75, 0.6667, 0.7292, 0.6667, 0.7292, 0.5, 0.75, 0.5, 0.75, 0.5833, 0.7292, 0.5833, 0.625, 0.3958, 0.625, 0.375, 0.625, 0.375, 0.625, 0.3958, 0.7292, 0.6667, 0.75, 0.6667, 0.75, 0.75, 0.7292, 0.75, 0.625, 0.3958, 0.625, 0.375, 0.625, 0.375, 0.625, 0.3958, 0.625, 1.0, 0.625, 0.875, 0.625, 0.875, 0.625, 1.0, 0.4479, 0.8542, 0.5208, 0.8542, 0.5208, 0.875, 0.4479, 0.875, 0.4479, 0.25, 0.5208, 0.25, 0.5208, 0.375, 0.4479, 0.375, 0.5208, 0.25, 0.625, 0.25, 0.625, 0.375, 0.5208, 0.375, 0.125, 0.6667, 0.25, 0.6667, 0.25, 0.75, 0.125, 0.75, 0.5208, 0.8542, 0.625, 0.8542, 0.625, 0.875, 0.5208, 0.875, 0.625, 1.0, 0.625, 0.875, 0.625, 0.875, 0.625, 1.0, 0.5208, 0.75, 0.625, 0.75, 0.625, 0.8125, 0.5208, 0.8125, 0.4479, 0.75, 0.5208, 0.75, 0.5208, 0.8125, 0.4479, 0.8125, 0.625, 0.5, 0.625, 0.4375, 0.625, 0.4375, 0.625, 0.5, 0.625, 0.6667, 0.6875, 0.6667, 0.6875, 0.75, 0.625, 0.75, 0.625, 0.5, 0.625, 0.4375, 0.625, 0.4375, 0.625, 0.5, 0.625, 0.5, 0.6875, 0.5, 0.6875, 0.5833, 0.625, 0.5833, 0.625, 0.5833, 0.6875, 0.5833, 0.6875, 0.6667, 0.625, 0.6667, 0.2917, 0.5833, 0.3125, 0.5833, 0.3125, 0.6667, 0.2917, 0.6667, 0.2917, 0.5, 0.3125, 0.5, 0.3125, 0.5833, 0.2917, 0.5833, 0.625, 0.8333, 0.625, 0.8125, 0.625, 0.8125, 0.625, 0.8333, 0.4479, 0.4167, 0.5208, 0.4167, 0.5208, 0.4375, 0.4479, 0.4375, 0.5208, 0.4167, 0.625, 0.4167, 0.625, 0.4375, 0.5208, 0.4375, 0.2917, 0.6667, 0.3125, 0.6667, 0.3125, 0.75, 0.2917, 0.75, 0.625, 0.8333, 0.625, 0.8125, 0.625, 0.8125, 0.625, 0.8333, 0.625, 0.875, 0.625, 0.8542, 0.625, 0.8542, 0.625, 0.875, 0.625, 0.8542, 0.625, 0.8333, 0.625, 0.8333, 0.625, 0.8542, 0.25, 0.6667, 0.2708, 0.6667, 0.2708, 0.75, 0.25, 0.75, 0.2708, 0.6667, 0.2917, 0.6667, 0.2917, 0.75, 0.2708, 0.75, 0.5208, 0.375, 0.625, 0.375, 0.625, 0.3958, 0.5208, 0.3958, 0.5208, 0.3958, 0.625, 0.3958, 0.625, 0.4167, 0.5208, 0.4167, 0.4479, 0.375, 0.5208, 0.375, 0.5208, 0.3958, 0.4479, 0.3958, 0.4479, 0.3958, 0.5208, 0.3958, 0.5208, 0.4167, 0.4479, 0.4167, 0.625, 0.875, 0.625, 0.8542, 0.625, 0.8542, 0.625, 0.875, 0.625, 0.8542, 0.625, 0.8333, 0.625, 0.8333, 0.625, 0.8542, 0.25, 0.5, 0.2708, 0.5, 0.2708, 0.5833, 0.25, 0.5833, 0.2708, 0.5, 0.2917, 0.5, 0.2917, 0.5833, 0.2708, 0.5833, 0.25, 0.5833, 0.2708, 0.5833, 0.2708, 0.6667, 0.25, 0.6667, 0.2708, 0.5833, 0.2917, 0.5833, 0.2917, 0.6667, 0.2708, 0.6667, 0.5208, 0.8125, 0.625, 0.8125, 0.625, 0.8333, 0.5208, 0.8333, 0.5208, 0.8333, 0.625, 0.8333, 0.625, 0.8542, 0.5208, 0.8542, 0.4479, 0.8125, 0.5208, 0.8125, 0.5208, 0.8333, 0.4479, 0.8333, 0.4479, 0.8333, 0.5208, 0.8333, 0.5208, 0.8542, 0.4479, 0.8542, 0.625, 0.4375, 0.625, 0.4167, 0.625, 0.4167, 0.625, 0.4375, 0.625, 0.4167, 0.625, 0.3958, 0.625, 0.3958, 0.625, 0.4167, 0.625, 0.4375, 0.625, 0.4167, 0.625, 0.4167, 0.625, 0.4375, 0.7083, 0.6667, 0.7292, 0.6667, 0.7292, 0.6667, 0.7083, 0.6667, 0.625, 0.4375, 0.625, 0.4167, 0.625, 0.4167, 0.625, 0.4375, 0.625, 0.4167, 0.625, 0.3958, 0.625, 0.3958, 0.625, 0.4167, 0.625, 0.4167, 0.625, 0.3958, 0.625, 0.3958, 0.625, 0.4167, 0.6875, 0.75, 0.6875, 0.6667, 0.6875, 0.6667, 0.6875, 0.75, 0.6875, 0.5833, 0.7083, 0.5833, 0.7083, 0.6667, 0.6875, 0.6667, 0.7083, 0.5833, 0.7292, 0.5833, 0.7292, 0.6667, 0.7083, 0.6667, 0.6875, 0.6667, 0.7083, 0.6667, 0.7083, 0.75, 0.6875, 0.75, 0.7083, 0.6667, 0.7292, 0.6667, 0.7292, 0.75, 0.7083, 0.75, 0.6875, 0.5, 0.7083, 0.5, 0.7083, 0.5833, 0.6875, 0.5833, 0.7083, 0.5, 0.7292, 0.5, 0.7292, 0.5833, 0.7083, 0.5833, 0.7083, 0.5833, 0.6875, 0.5833, 0.6875, 0.5833, 0.7083, 0.5833, 0.6875, 0.5833, 0.6875, 0.5, 0.6875, 0.5, 0.6875, 0.5833, 0.625, 0.8333, 0.625, 0.8125, 0.625, 0.8125, 0.625, 0.8333, 0.7292, 0.5833, 0.7083, 0.5833, 0.7083, 0.5833, 0.7292, 0.5833, 0.7292, 0.6667, 0.7292, 0.75, 0.7292, 0.75, 0.7292, 0.6667, 0.6875, 0.6667, 0.7083, 0.6667, 0.7083, 0.6667, 0.6875, 0.6667, 0.7292, 0.5, 0.7292, 0.5833, 0.7292, 0.5833, 0.7292, 0.5, 0.625, 0.8542, 0.625, 0.8333, 0.625, 0.8333, 0.625, 0.8542, 0.625, 1.0, 0.625, 1.0, 0.625, 1.0, 0.625, 1.0, 0.625, 0.25, 0.625, 0.25, 0.625, 0.25, 0.625, 0.25, 0.625, 0.25, 0.625, 0.25, 0.625, 0.25, 0.625, 0.25, 0.625, 1.0, 0.625, 1.0, 0.625, 1.0, 0.625, 1.0, 0.875, 0.5833, 0.875, 0.5, 0.875, 0.5, 0.875, 0.5833, 0.875, 0.75, 0.875, 0.6667, 0.875, 0.6667, 0.875, 0.75, 0.875, 0.6667, 0.875, 0.5833, 0.875, 0.5833, 0.875, 0.6667, 0.625, 0.25, 0.625, 0.25, 0.625, 0.25, 0.625, 0.25, 0.875, 0.75, 0.875, 0.6667, 0.875, 0.6667, 0.875, 0.75, 0.875, 0.5833, 0.875, 0.6667, 0.875, 0.6667, 0.875, 0.5833, 0.625, 0.25, 0.625, 0.25, 0.625, 0.25, 0.625, 0.25, 0.625, 1.0, 0.625, 1.0, 0.625, 1.0, 0.625, 1.0, 0.875, 0.5833, 0.875, 0.5, 0.875, 0.5, 0.875, 0.5833, 0.625, 0.25, 0.625, 0.25, 0.625, 0.25, 0.625, 0.25, 0.875, 0.5, 0.875, 0.5833, 0.875, 0.5833, 0.875, 0.5, 0.625, 1.0, 0.625, 1.0, 0.625, 1.0, 0.625, 1.0, 0.875, 0.6667, 0.875, 0.5833, 0.875, 0.5833, 0.875, 0.6667, 0.875, 0.75, 0.875, 0.6667, 0.875, 0.6667, 0.875, 0.75, 0.875, 0.5833, 0.875, 0.5, 0.875, 0.5, 0.875, 0.5833, 0.875, 0.6667, 0.875, 0.5833, 0.875, 0.5833, 0.875, 0.6667, 0.875, 0.75, 0.875, 0.6667, 0.875, 0.6667, 0.875, 0.75, 0.875, 0.5833, 0.875, 0.5, 0.875, 0.5, 0.875, 0.5833, 0.875, 0.5833, 0.875, 0.6667, 0.875, 0.6667, 0.875, 0.5833, 0.625, 1.0, 0.625, 1.0, 0.625, 1.0, 0.625, 1.0, 0.875, 0.75, 0.875, 0.6667, 0.875, 0.6667, 0.875, 0.75, 0.625, 0.25, 0.625, 0.25, 0.625, 0.25, 0.625, 0.25, 0.375, 0.8333, 0.4479, 0.8333, 0.4479, 0.8542, 0.375, 0.8542, 0.375, 0.8125, 0.4479, 0.8125, 0.4479, 0.8333, 0.375, 0.8333, 0.375, 0.3958, 0.4479, 0.3958, 0.4479, 0.4167, 0.375, 0.4167, 0.375, 0.375, 0.4479, 0.375, 0.4479, 0.3958, 0.375, 0.3958, 0.375, 0.4167, 0.4479, 0.4167, 0.4479, 0.4375, 0.375, 0.4375, 0.375, 0.75, 0.4479, 0.75, 0.4479, 0.8125, 0.375, 0.8125, 0.375, 0.25, 0.4479, 0.25, 0.4479, 0.375, 0.375, 0.375, 0.375, 0.8542, 0.4479, 0.8542, 0.4479, 0.875, 0.375, 0.875, 0.375, 0.5833, 0.4479, 0.5833, 0.4479, 0.6667, 0.375, 0.6667, 0.375, 0.5, 0.4479, 0.5, 0.4479, 0.5833, 0.375, 0.5833, 0.375, 0.08333, 0.4479, 0.08333, 0.4479, 0.1667, 0.375, 0.1667, 0.375, 0.0, 0.4479, 0.0, 0.4479, 0.08333, 0.375, 0.08333, 0.375, 0.875, 0.4479, 0.875, 0.4479, 1.0, 0.375, 1.0, 0.375, 0.1667, 0.4479, 0.1667, 0.4479, 0.25, 0.375, 0.25, 0.375, 0.6667, 0.4479, 0.6667, 0.4479, 0.75, 0.375, 0.75, 0.375, 0.4375, 0.4479, 0.4375, 0.4479, 0.5, 0.375, 0.5])
me_cube.materials.append(mat_material)
me_cube.materials.append(mat_material_001)
me_cube.materials.append(mat_material_002)
me_cube.use_remesh_preserve_volume = False
me_cube.use_remesh_preserve_attributes = False
me_cube.use_mirror_vertex_groups = False
me_cube.update()

# ---- objects
ob_cube = bpy.data.objects.new('Cube', me_cube)
ob_light = bpy.data.objects.new('Light', light_light)
ob_camera = bpy.data.objects.new('Camera', cam_camera)

# ---- transforms, parenting, visibility, modifiers, constraints
ob_cube.location = (0.0, 0.0, 0.0)
ob_cube.lock_rotations_4d = False
ob_cube.empty_display_type = 'ARROWS'
ob_cube.lineart.crease_threshold = 0.0
ob_light.location = (4.076, 1.005, 5.904)
ob_light.rotation_euler = (0.6503, 0.05522, 1.866)
ob_light.lock_rotations_4d = False
ob_light.empty_display_type = 'ARROWS'
ob_light.color = (0.0, 0.0, 0.0, 0.0)
ob_light.lineart.crease_threshold = 0.0
ob_camera.location = (7.359, -6.926, 4.958)
ob_camera.rotation_euler = (1.109, 0.0, 0.8149)
ob_camera.lock_rotations_4d = False
ob_camera.empty_display_type = 'ARROWS'
ob_camera.color = (0.0, 0.0, 0.0, 0.0)
ob_camera.display_type = 'WIRE'
ob_camera.lineart.crease_threshold = 0.0

# ---- collection membership
col_collection.objects.link(ob_cube)
col_collection.objects.link(ob_light)
col_collection.objects.link(ob_camera)

# ---- scene / render settings (as saved in the file)
scene.camera = ob_camera
scene.frame_start = 1; scene.frame_end = 250; scene.frame_set(1)
scene.render.engine = 'BLENDER_EEVEE_NEXT'
scene.cycles.use_denoising = False
scene.cycles.samples = 128
scene.cycles.sampling_pattern = 'TABULATED_SOBOL'
scene.cycles.use_adaptive_sampling = False
scene.cycles.use_light_tree = False
scene.view_settings.view_transform = 'Filmic'
bpy.context.view_layer.update()
